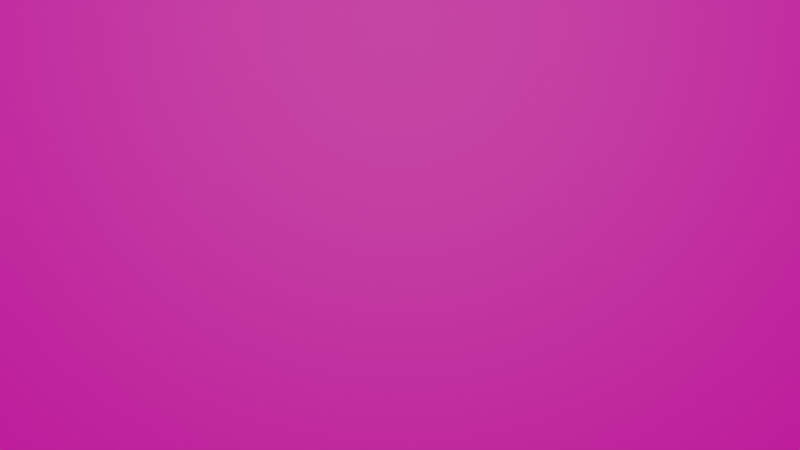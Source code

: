 # Source: smoke_texture.blend  (saved by Blender 3.4.6; exported with 4.5.12 LTS)
import bpy
from mathutils import Matrix  # noqa: F401  (used for matrix-valued properties, if any)

bpy.ops.wm.read_factory_settings(use_empty=True)
scene = bpy.context.scene
scene.name = 'Scene'

# ---- collections
col_collection = bpy.data.collections.new('Collection'); scene.collection.children.link(col_collection)

# ---- images (referenced by path relative to the original .blend; pixels are not part of the script)
import os
ASSET_DIR = os.environ.get("B2B_ASSET_DIR", "")  # directory of the original .blend (textures are referenced by path, not embedded)
HERE = os.path.dirname(os.path.abspath(__file__))  # packed textures are extracted next to this script under _unpacked/

def load_image(name, relpath, width, height, colorspace="sRGB"):
    """Load a texture the original file referenced (path relative to the .blend, or extracted next to this script)."""
    p = next((c for c in (os.path.join(HERE, relpath), os.path.join(ASSET_DIR, relpath)) if relpath and os.path.exists(c)), "")
    if p:
        img = bpy.data.images.load(p, check_existing=True)
        img.name = name
    else:  # same state as the original file: an image datablock whose file is absent (Cycles renders it pink)
        img = bpy.data.images.new(name, width, height)
        img.source = "FILE"
        img.filepath = "//" + (relpath or name)
    img.colorspace_settings.name = colorspace
    return img
img_200123_03_particle_smoke_seamless_loop_mp4 = load_image('200123_03_Particle_Smoke_seamless_loop.mp4', '', 1024, 1024, 'sRGB')

# ---- materials (node trees are filled in below, after node groups)
mat_material_001 = bpy.data.materials.new('Material.001')
mat_material_001.surface_render_method = 'BLENDED'
mat_material_001.blend_method = 'BLEND'
mat_material_001.use_transparent_shadow = False

# ---- material node trees
mat_material_001.use_nodes = True; mat_material_001.node_tree.nodes.clear()
_N = mat_material_001.node_tree.nodes; _L = mat_material_001.node_tree.links
n0 = _N.new('ShaderNodeOutputMaterial'); n0.name = 'Material Output'; n0.location = (435, 402)
n1 = _N.new('ShaderNodeMixShader'); n1.name = 'Mix Shader'; n1.location = (190, 476)
n2 = _N.new('ShaderNodeBsdfTransparent'); n2.name = 'Transparent BSDF'; n2.location = (-52, 393)
n3 = _N.new('ShaderNodeBsdfPrincipled'); n3.name = 'Principled BSDF'; n3.location = (-56, 154)
n3.distribution = 'GGX'
n3.subsurface_method = 'RANDOM_WALK_SKIN'
n3.inputs[3].default_value = 1.45
n3.inputs[27].default_value = (0.0, 0.0, 0.0, 1.0)
n3.inputs[28].default_value = 1.0
n4 = _N.new('ShaderNodeValToRGB'); n4.name = 'ColorRamp'; n4.location = (-324, 377)
while len(n4.color_ramp.elements) > 1: n4.color_ramp.elements.remove(n4.color_ramp.elements[-1])
n4.color_ramp.elements[0].position = 0.0; n4.color_ramp.elements[0].color = (0.0, 0.0, 0.0, 1.0)
_e = n4.color_ramp.elements.new(0.2364); _e.color = (1.0, 1.0, 1.0, 1.0)
n5 = _N.new('ShaderNodeTexImage'); n5.name = 'Image Texture'; n5.location = (-619, 237)
n5.image = img_200123_03_particle_smoke_seamless_loop_mp4
_L.new(n1.outputs[0], n0.inputs[0])
_L.new(n5.outputs[0], n4.inputs[0])
_L.new(n4.outputs[0], n1.inputs[0])
_L.new(n5.outputs[0], n3.inputs[0])
_L.new(n2.outputs[0], n1.inputs[1])
_L.new(n3.outputs[0], n1.inputs[2])
n0.is_active_output = True

# ---- world
world_world = bpy.data.worlds.new('World'); scene.world = world_world
world_world.use_nodes = True; world_world.node_tree.nodes.clear()
_N = world_world.node_tree.nodes; _L = world_world.node_tree.links
n0 = _N.new('ShaderNodeOutputWorld'); n0.name = 'World Output'; n0.location = (300, 300)
n1 = _N.new('ShaderNodeBackground'); n1.name = 'Background'; n1.location = (10, 300)
n2 = _N.new('ShaderNodeTexSky'); n2.name = 'Sky Texture'; n2.location = (-190, 260)
n2.sun_elevation = -0.1047
_L.new(n1.outputs[0], n0.inputs[0])
_L.new(n2.outputs[0], n1.inputs[0])
n0.is_active_output = True
world_world.color = (0.05088, 0.05088, 0.05088)
world_world.use_sun_shadow = False
world_world.sun_shadow_jitter_overblur = 0.0

# ---- cameras
cam_camera_001 = bpy.data.cameras.new('Camera.001')

# ---- lights
light_area = bpy.data.lights.new('Area', 'AREA')
light_area.color = (1.0, 0.6443, 0.4755)
light_area.transmission_factor = 0.0
light_area.energy = 1178.0
light_area.shadow_soft_size = 1.0
light_area.shadow_maximum_resolution = 0.006
light_area.use_absolute_resolution = True
light_area.size = 1.0
light_area.size_y = 1.0

# ---- meshes
me_plane = bpy.data.meshes.new('Plane')
me_plane.from_pydata([(-1.0, -1.0, 0.0), (1.0, -1.0, 0.0), (-1.0, 1.0, 0.0), (1.0, 1.0, 0.0)], [], [(0, 1, 3, 2)])
_uv = me_plane.uv_layers.new(name='UVMap')
_uv.uv.foreach_set('vector', [0.0, 0.0, 1.0, 0.0, 1.0, 1.0, 0.0, 1.0])
me_plane.materials.append(mat_material_001)
me_plane.update()

# ---- objects
ob_plane = bpy.data.objects.new('Plane', me_plane)
ob_camera = bpy.data.objects.new('Camera', cam_camera_001)
ob_area = bpy.data.objects.new('Area', light_area)

# ---- transforms, parenting, visibility, modifiers, constraints
ob_plane.location = (0.0, 0.0, 1.001)
ob_plane.rotation_euler = (1.571, -0.0, 0.0)
ob_plane.scale = (1.78, 1.0, 1.0)
ob_camera.location = (0.0, -3.742, 0.9217)
ob_camera.rotation_euler = (1.571, 0.0, 0.0)
ob_area.location = (0.0, -11.84, 3.523)
ob_area.rotation_euler = (-1.795, -0.0, 0.0)
ob_area.scale = (-6.843, -6.843, -6.843)

# ---- collection membership
col_collection.objects.link(ob_plane)
col_collection.objects.link(ob_camera)
col_collection.objects.link(ob_area)

# ---- scene / render settings (as saved in the file)
scene.camera = ob_camera
scene.frame_start = 10; scene.frame_end = 250; scene.frame_set(228)
scene.render.engine = 'BLENDER_EEVEE_NEXT'
scene.render.image_settings.file_format = 'FFMPEG'
scene.render.image_settings.color_mode = 'RGB'
scene.render.fps = 30
scene.cycles.samples = 16
scene.cycles.sampling_pattern = 'TABULATED_SOBOL'
scene.cycles.use_light_tree = False
scene.view_settings.view_transform = 'Filmic'
bpy.context.view_layer.update()
